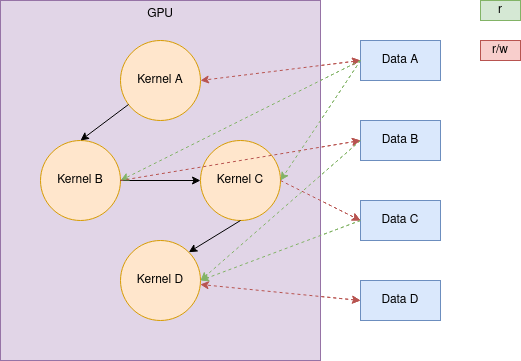

The diagram above was exported from draw.io. Its source (the exported page's mxGraphModel, read from the mxfile embedded in the PNG):
<mxGraphModel dx="1204" dy="788" grid="1" gridSize="10" guides="1" tooltips="1" connect="1" arrows="1" fold="1" page="1" pageScale="1" pageWidth="827" pageHeight="1169" math="0" shadow="0">
  <root>
    <mxCell id="0" />
    <mxCell id="1" parent="0" />
    <mxCell id="WLAb-HVYEj0Z8suwNHRZ-1" value="GPU&lt;br&gt;&lt;br&gt;&lt;br&gt;&lt;br&gt;&lt;br&gt;&lt;br&gt;&lt;br&gt;&lt;br&gt;&lt;br&gt;&lt;br&gt;&lt;br&gt;&lt;br&gt;&lt;br&gt;&lt;br&gt;&lt;br&gt;&lt;br&gt;&lt;br&gt;&lt;br&gt;&lt;br&gt;&lt;br&gt;&lt;br&gt;&lt;br&gt;&lt;br&gt;&lt;br&gt;" style="rounded=0;whiteSpace=wrap;html=1;fillColor=#e1d5e7;strokeColor=#9673a6;" parent="1" vertex="1">
      <mxGeometry x="40" y="40" width="320" height="360" as="geometry" />
    </mxCell>
    <mxCell id="WLAb-HVYEj0Z8suwNHRZ-2" value="Kernel A" style="ellipse;whiteSpace=wrap;html=1;fillColor=#ffe6cc;strokeColor=#d79b00;" parent="1" vertex="1">
      <mxGeometry x="160" y="80" width="80" height="80" as="geometry" />
    </mxCell>
    <mxCell id="WLAb-HVYEj0Z8suwNHRZ-7" value="" style="endArrow=classic;html=1;entryX=1;entryY=0.5;entryDx=0;entryDy=0;fillColor=#f8cecc;strokeColor=#b85450;dashed=1;endFill=1;startArrow=classic;startFill=1;exitX=0;exitY=0.5;exitDx=0;exitDy=0;shadow=0;" parent="1" source="WLAb-HVYEj0Z8suwNHRZ-15" target="WLAb-HVYEj0Z8suwNHRZ-2" edge="1">
      <mxGeometry width="50" height="50" relative="1" as="geometry">
        <mxPoint x="560" y="310" as="sourcePoint" />
        <mxPoint x="580" y="220" as="targetPoint" />
      </mxGeometry>
    </mxCell>
    <mxCell id="WLAb-HVYEj0Z8suwNHRZ-9" value="r/w" style="text;html=1;strokeColor=#b85450;fillColor=#f8cecc;align=center;verticalAlign=middle;whiteSpace=wrap;rounded=0;" parent="1" vertex="1">
      <mxGeometry x="520" y="80" width="40" height="20" as="geometry" />
    </mxCell>
    <mxCell id="WLAb-HVYEj0Z8suwNHRZ-15" value="Data A" style="rounded=0;whiteSpace=wrap;html=1;fillColor=#dae8fc;strokeColor=#6c8ebf;" parent="1" vertex="1">
      <mxGeometry x="400" y="80" width="80" height="40" as="geometry" />
    </mxCell>
    <mxCell id="Da_Yjzhlhk6ArrbKxL6F-7" value="Data B" style="rounded=0;whiteSpace=wrap;html=1;fillColor=#dae8fc;strokeColor=#6c8ebf;" parent="1" vertex="1">
      <mxGeometry x="400" y="160" width="80" height="40" as="geometry" />
    </mxCell>
    <mxCell id="ep_mE4AKWY02xB7TEc1H-1" value="Kernel B" style="ellipse;whiteSpace=wrap;html=1;fillColor=#ffe6cc;strokeColor=#d79b00;" parent="1" vertex="1">
      <mxGeometry x="80" y="180" width="80" height="80" as="geometry" />
    </mxCell>
    <mxCell id="ep_mE4AKWY02xB7TEc1H-2" value="Kernel C" style="ellipse;whiteSpace=wrap;html=1;fillColor=#ffe6cc;strokeColor=#d79b00;" parent="1" vertex="1">
      <mxGeometry x="240" y="180" width="80" height="80" as="geometry" />
    </mxCell>
    <mxCell id="ep_mE4AKWY02xB7TEc1H-3" value="Kernel D" style="ellipse;whiteSpace=wrap;html=1;fillColor=#ffe6cc;strokeColor=#d79b00;" parent="1" vertex="1">
      <mxGeometry x="160" y="280" width="80" height="80" as="geometry" />
    </mxCell>
    <mxCell id="ep_mE4AKWY02xB7TEc1H-10" value="Data B" style="rounded=0;whiteSpace=wrap;html=1;fillColor=#dae8fc;strokeColor=#6c8ebf;" parent="1" vertex="1">
      <mxGeometry x="400" y="240" width="80" height="40" as="geometry" />
    </mxCell>
    <mxCell id="ep_mE4AKWY02xB7TEc1H-18" value="Data B" style="rounded=0;whiteSpace=wrap;html=1;fillColor=#dae8fc;strokeColor=#6c8ebf;" parent="1" vertex="1">
      <mxGeometry x="400" y="320" width="80" height="40" as="geometry" />
    </mxCell>
    <mxCell id="ep_mE4AKWY02xB7TEc1H-21" value="" style="endArrow=classic;html=1;entryX=0.5;entryY=0;entryDx=0;entryDy=0;" parent="1" source="WLAb-HVYEj0Z8suwNHRZ-2" target="ep_mE4AKWY02xB7TEc1H-1" edge="1">
      <mxGeometry width="50" height="50" relative="1" as="geometry">
        <mxPoint x="390" y="340" as="sourcePoint" />
        <mxPoint x="440" y="290" as="targetPoint" />
      </mxGeometry>
    </mxCell>
    <mxCell id="ep_mE4AKWY02xB7TEc1H-23" value="" style="endArrow=classic;html=1;entryX=1;entryY=0;entryDx=0;entryDy=0;exitX=0.5;exitY=1;exitDx=0;exitDy=0;" parent="1" source="ep_mE4AKWY02xB7TEc1H-2" target="ep_mE4AKWY02xB7TEc1H-3" edge="1">
      <mxGeometry width="50" height="50" relative="1" as="geometry">
        <mxPoint x="181.7157287525381" y="158.2842712474619" as="sourcePoint" />
        <mxPoint x="130" y="210" as="targetPoint" />
      </mxGeometry>
    </mxCell>
    <mxCell id="ep_mE4AKWY02xB7TEc1H-24" value="" style="endArrow=classic;html=1;exitX=1;exitY=0.5;exitDx=0;exitDy=0;entryX=0;entryY=0.5;entryDx=0;entryDy=0;" parent="1" source="ep_mE4AKWY02xB7TEc1H-1" target="ep_mE4AKWY02xB7TEc1H-2" edge="1">
      <mxGeometry width="50" height="50" relative="1" as="geometry">
        <mxPoint x="290" y="290" as="sourcePoint" />
        <mxPoint x="238.28427124746213" y="341.71572875253787" as="targetPoint" />
      </mxGeometry>
    </mxCell>
    <mxCell id="ep_mE4AKWY02xB7TEc1H-26" value="" style="endArrow=classic;html=1;entryX=1;entryY=0.5;entryDx=0;entryDy=0;fillColor=#d5e8d4;strokeColor=#82b366;dashed=1;endFill=1;startArrow=none;startFill=0;exitX=0;exitY=0.5;exitDx=0;exitDy=0;" parent="1" source="WLAb-HVYEj0Z8suwNHRZ-15" target="ep_mE4AKWY02xB7TEc1H-1" edge="1">
      <mxGeometry width="50" height="50" relative="1" as="geometry">
        <mxPoint x="340" y="170" as="sourcePoint" />
        <mxPoint x="180" y="190" as="targetPoint" />
      </mxGeometry>
    </mxCell>
    <mxCell id="ep_mE4AKWY02xB7TEc1H-27" value="" style="endArrow=classic;html=1;entryX=1;entryY=0.5;entryDx=0;entryDy=0;fillColor=#d5e8d4;strokeColor=#82b366;dashed=1;endFill=1;startArrow=none;startFill=0;exitX=0;exitY=0.5;exitDx=0;exitDy=0;" parent="1" source="WLAb-HVYEj0Z8suwNHRZ-15" target="ep_mE4AKWY02xB7TEc1H-2" edge="1">
      <mxGeometry width="50" height="50" relative="1" as="geometry">
        <mxPoint x="390" y="160" as="sourcePoint" />
        <mxPoint x="170" y="230" as="targetPoint" />
      </mxGeometry>
    </mxCell>
    <mxCell id="ep_mE4AKWY02xB7TEc1H-28" value="" style="endArrow=classic;html=1;entryX=0;entryY=0.5;entryDx=0;entryDy=0;fillColor=#f8cecc;strokeColor=#b85450;dashed=1;endFill=1;startArrow=none;startFill=0;exitX=1;exitY=0.5;exitDx=0;exitDy=0;shadow=0;" parent="1" source="ep_mE4AKWY02xB7TEc1H-2" target="ep_mE4AKWY02xB7TEc1H-10" edge="1">
      <mxGeometry width="50" height="50" relative="1" as="geometry">
        <mxPoint x="710" y="160" as="sourcePoint" />
        <mxPoint x="550" y="180" as="targetPoint" />
      </mxGeometry>
    </mxCell>
    <mxCell id="ep_mE4AKWY02xB7TEc1H-29" value="" style="endArrow=classic;html=1;entryX=0;entryY=0.5;entryDx=0;entryDy=0;fillColor=#f8cecc;strokeColor=#b85450;dashed=1;endFill=1;startArrow=none;startFill=0;exitX=1;exitY=0.5;exitDx=0;exitDy=0;shadow=0;" parent="1" source="ep_mE4AKWY02xB7TEc1H-1" target="Da_Yjzhlhk6ArrbKxL6F-7" edge="1">
      <mxGeometry width="50" height="50" relative="1" as="geometry">
        <mxPoint x="318.28427124746213" y="258.28427124746213" as="sourcePoint" />
        <mxPoint x="410" y="270" as="targetPoint" />
      </mxGeometry>
    </mxCell>
    <mxCell id="ep_mE4AKWY02xB7TEc1H-30" value="" style="endArrow=classic;html=1;entryX=1;entryY=0.5;entryDx=0;entryDy=0;fillColor=#d5e8d4;strokeColor=#82b366;dashed=1;endFill=1;startArrow=none;startFill=0;exitX=0;exitY=0.5;exitDx=0;exitDy=0;" parent="1" source="ep_mE4AKWY02xB7TEc1H-10" target="ep_mE4AKWY02xB7TEc1H-3" edge="1">
      <mxGeometry width="50" height="50" relative="1" as="geometry">
        <mxPoint x="341.72" y="308.28" as="sourcePoint" />
        <mxPoint x="250.00427124746213" y="399.99572875253784" as="targetPoint" />
      </mxGeometry>
    </mxCell>
    <mxCell id="ep_mE4AKWY02xB7TEc1H-31" value="" style="endArrow=classic;html=1;entryX=1;entryY=0.5;entryDx=0;entryDy=0;fillColor=#d5e8d4;strokeColor=#82b366;dashed=1;endFill=1;startArrow=none;startFill=0;exitX=0;exitY=0.5;exitDx=0;exitDy=0;" parent="1" source="Da_Yjzhlhk6ArrbKxL6F-7" target="ep_mE4AKWY02xB7TEc1H-3" edge="1">
      <mxGeometry width="50" height="50" relative="1" as="geometry">
        <mxPoint x="374" y="210" as="sourcePoint" />
        <mxPoint x="202.28427124746213" y="298.28427124746213" as="targetPoint" />
      </mxGeometry>
    </mxCell>
    <mxCell id="ep_mE4AKWY02xB7TEc1H-32" value="" style="endArrow=classic;html=1;fillColor=#f8cecc;strokeColor=#b85450;dashed=1;endFill=1;startArrow=classic;startFill=1;exitX=0;exitY=0.5;exitDx=0;exitDy=0;shadow=0;" parent="1" source="ep_mE4AKWY02xB7TEc1H-18" target="ep_mE4AKWY02xB7TEc1H-3" edge="1">
      <mxGeometry width="50" height="50" relative="1" as="geometry">
        <mxPoint x="670" y="310" as="sourcePoint" />
        <mxPoint x="510" y="330" as="targetPoint" />
      </mxGeometry>
    </mxCell>
    <mxCell id="WLAb-HVYEj0Z8suwNHRZ-8" value="r" style="text;html=1;strokeColor=#82b366;fillColor=#d5e8d4;align=center;verticalAlign=middle;whiteSpace=wrap;rounded=0;" parent="1" vertex="1">
      <mxGeometry x="520" y="40" width="40" height="20" as="geometry" />
    </mxCell>
    <mxCell id="VlBmAmem5Bz8XfT66fKx-1" value="GPU&lt;br&gt;&lt;br&gt;&lt;br&gt;&lt;br&gt;&lt;br&gt;&lt;br&gt;&lt;br&gt;&lt;br&gt;&lt;br&gt;&lt;br&gt;&lt;br&gt;&lt;br&gt;&lt;br&gt;&lt;br&gt;&lt;br&gt;&lt;br&gt;&lt;br&gt;&lt;br&gt;&lt;br&gt;&lt;br&gt;&lt;br&gt;&lt;br&gt;&lt;br&gt;&lt;br&gt;" style="rounded=0;whiteSpace=wrap;html=1;fillColor=#e1d5e7;strokeColor=#9673a6;" parent="1" vertex="1">
      <mxGeometry x="40" y="40" width="320" height="360" as="geometry" />
    </mxCell>
    <mxCell id="VlBmAmem5Bz8XfT66fKx-2" value="Kernel A" style="ellipse;whiteSpace=wrap;html=1;fillColor=#ffe6cc;strokeColor=#d79b00;" parent="1" vertex="1">
      <mxGeometry x="160" y="80" width="80" height="80" as="geometry" />
    </mxCell>
    <mxCell id="VlBmAmem5Bz8XfT66fKx-3" value="" style="endArrow=classic;html=1;entryX=1;entryY=0.5;entryDx=0;entryDy=0;fillColor=#f8cecc;strokeColor=#b85450;dashed=1;endFill=1;startArrow=classic;startFill=1;exitX=0;exitY=0.5;exitDx=0;exitDy=0;shadow=0;" parent="1" source="VlBmAmem5Bz8XfT66fKx-5" target="VlBmAmem5Bz8XfT66fKx-2" edge="1">
      <mxGeometry width="50" height="50" relative="1" as="geometry">
        <mxPoint x="560" y="310" as="sourcePoint" />
        <mxPoint x="580" y="220" as="targetPoint" />
      </mxGeometry>
    </mxCell>
    <mxCell id="VlBmAmem5Bz8XfT66fKx-4" value="r/w" style="text;html=1;strokeColor=#b85450;fillColor=#f8cecc;align=center;verticalAlign=middle;whiteSpace=wrap;rounded=0;" parent="1" vertex="1">
      <mxGeometry x="520" y="80" width="40" height="20" as="geometry" />
    </mxCell>
    <mxCell id="VlBmAmem5Bz8XfT66fKx-5" value="Data A" style="rounded=0;whiteSpace=wrap;html=1;fillColor=#dae8fc;strokeColor=#6c8ebf;" parent="1" vertex="1">
      <mxGeometry x="400" y="80" width="80" height="40" as="geometry" />
    </mxCell>
    <mxCell id="VlBmAmem5Bz8XfT66fKx-6" value="Data B" style="rounded=0;whiteSpace=wrap;html=1;fillColor=#dae8fc;strokeColor=#6c8ebf;" parent="1" vertex="1">
      <mxGeometry x="400" y="160" width="80" height="40" as="geometry" />
    </mxCell>
    <mxCell id="VlBmAmem5Bz8XfT66fKx-7" value="Kernel B" style="ellipse;whiteSpace=wrap;html=1;fillColor=#ffe6cc;strokeColor=#d79b00;" parent="1" vertex="1">
      <mxGeometry x="80" y="180" width="80" height="80" as="geometry" />
    </mxCell>
    <mxCell id="VlBmAmem5Bz8XfT66fKx-8" value="Kernel C" style="ellipse;whiteSpace=wrap;html=1;fillColor=#ffe6cc;strokeColor=#d79b00;" parent="1" vertex="1">
      <mxGeometry x="240" y="180" width="80" height="80" as="geometry" />
    </mxCell>
    <mxCell id="VlBmAmem5Bz8XfT66fKx-9" value="Kernel D" style="ellipse;whiteSpace=wrap;html=1;fillColor=#ffe6cc;strokeColor=#d79b00;" parent="1" vertex="1">
      <mxGeometry x="160" y="280" width="80" height="80" as="geometry" />
    </mxCell>
    <mxCell id="VlBmAmem5Bz8XfT66fKx-10" value="Data C" style="rounded=0;whiteSpace=wrap;html=1;fillColor=#dae8fc;strokeColor=#6c8ebf;" parent="1" vertex="1">
      <mxGeometry x="400" y="240" width="80" height="40" as="geometry" />
    </mxCell>
    <mxCell id="VlBmAmem5Bz8XfT66fKx-11" value="Data D" style="rounded=0;whiteSpace=wrap;html=1;fillColor=#dae8fc;strokeColor=#6c8ebf;" parent="1" vertex="1">
      <mxGeometry x="400" y="320" width="80" height="40" as="geometry" />
    </mxCell>
    <mxCell id="VlBmAmem5Bz8XfT66fKx-12" value="" style="endArrow=classic;html=1;entryX=0.5;entryY=0;entryDx=0;entryDy=0;" parent="1" source="VlBmAmem5Bz8XfT66fKx-2" target="VlBmAmem5Bz8XfT66fKx-7" edge="1">
      <mxGeometry width="50" height="50" relative="1" as="geometry">
        <mxPoint x="390" y="340" as="sourcePoint" />
        <mxPoint x="440" y="290" as="targetPoint" />
      </mxGeometry>
    </mxCell>
    <mxCell id="VlBmAmem5Bz8XfT66fKx-13" value="" style="endArrow=classic;html=1;entryX=1;entryY=0;entryDx=0;entryDy=0;exitX=0.5;exitY=1;exitDx=0;exitDy=0;" parent="1" source="VlBmAmem5Bz8XfT66fKx-8" target="VlBmAmem5Bz8XfT66fKx-9" edge="1">
      <mxGeometry width="50" height="50" relative="1" as="geometry">
        <mxPoint x="181.7157287525381" y="158.2842712474619" as="sourcePoint" />
        <mxPoint x="130" y="210" as="targetPoint" />
      </mxGeometry>
    </mxCell>
    <mxCell id="VlBmAmem5Bz8XfT66fKx-14" value="" style="endArrow=classic;html=1;exitX=1;exitY=0.5;exitDx=0;exitDy=0;entryX=0;entryY=0.5;entryDx=0;entryDy=0;" parent="1" source="VlBmAmem5Bz8XfT66fKx-7" target="VlBmAmem5Bz8XfT66fKx-8" edge="1">
      <mxGeometry width="50" height="50" relative="1" as="geometry">
        <mxPoint x="290" y="290" as="sourcePoint" />
        <mxPoint x="238.28427124746213" y="341.71572875253787" as="targetPoint" />
      </mxGeometry>
    </mxCell>
    <mxCell id="VlBmAmem5Bz8XfT66fKx-15" value="" style="endArrow=classic;html=1;entryX=1;entryY=0.5;entryDx=0;entryDy=0;fillColor=#d5e8d4;strokeColor=#82b366;dashed=1;endFill=1;startArrow=none;startFill=0;exitX=0;exitY=0.5;exitDx=0;exitDy=0;" parent="1" source="VlBmAmem5Bz8XfT66fKx-5" target="VlBmAmem5Bz8XfT66fKx-7" edge="1">
      <mxGeometry width="50" height="50" relative="1" as="geometry">
        <mxPoint x="340" y="170" as="sourcePoint" />
        <mxPoint x="180" y="190" as="targetPoint" />
      </mxGeometry>
    </mxCell>
    <mxCell id="VlBmAmem5Bz8XfT66fKx-16" value="" style="endArrow=classic;html=1;entryX=1;entryY=0.5;entryDx=0;entryDy=0;fillColor=#d5e8d4;strokeColor=#82b366;dashed=1;endFill=1;startArrow=none;startFill=0;exitX=0;exitY=0.5;exitDx=0;exitDy=0;" parent="1" source="VlBmAmem5Bz8XfT66fKx-5" target="VlBmAmem5Bz8XfT66fKx-8" edge="1">
      <mxGeometry width="50" height="50" relative="1" as="geometry">
        <mxPoint x="390" y="160" as="sourcePoint" />
        <mxPoint x="170" y="230" as="targetPoint" />
      </mxGeometry>
    </mxCell>
    <mxCell id="VlBmAmem5Bz8XfT66fKx-17" value="" style="endArrow=classic;html=1;entryX=0;entryY=0.5;entryDx=0;entryDy=0;fillColor=#f8cecc;strokeColor=#b85450;dashed=1;endFill=1;startArrow=none;startFill=0;exitX=1;exitY=0.5;exitDx=0;exitDy=0;shadow=0;" parent="1" source="VlBmAmem5Bz8XfT66fKx-8" target="VlBmAmem5Bz8XfT66fKx-10" edge="1">
      <mxGeometry width="50" height="50" relative="1" as="geometry">
        <mxPoint x="710" y="160" as="sourcePoint" />
        <mxPoint x="550" y="180" as="targetPoint" />
      </mxGeometry>
    </mxCell>
    <mxCell id="VlBmAmem5Bz8XfT66fKx-18" value="" style="endArrow=classic;html=1;entryX=0;entryY=0.5;entryDx=0;entryDy=0;fillColor=#f8cecc;strokeColor=#b85450;dashed=1;endFill=1;startArrow=none;startFill=0;exitX=1;exitY=0.5;exitDx=0;exitDy=0;shadow=0;" parent="1" source="VlBmAmem5Bz8XfT66fKx-7" target="VlBmAmem5Bz8XfT66fKx-6" edge="1">
      <mxGeometry width="50" height="50" relative="1" as="geometry">
        <mxPoint x="318.28427124746213" y="258.28427124746213" as="sourcePoint" />
        <mxPoint x="410" y="270" as="targetPoint" />
      </mxGeometry>
    </mxCell>
    <mxCell id="VlBmAmem5Bz8XfT66fKx-19" value="" style="endArrow=classic;html=1;entryX=1;entryY=0.5;entryDx=0;entryDy=0;fillColor=#d5e8d4;strokeColor=#82b366;dashed=1;endFill=1;startArrow=none;startFill=0;exitX=0;exitY=0.5;exitDx=0;exitDy=0;" parent="1" source="VlBmAmem5Bz8XfT66fKx-10" target="VlBmAmem5Bz8XfT66fKx-9" edge="1">
      <mxGeometry width="50" height="50" relative="1" as="geometry">
        <mxPoint x="341.72" y="308.28" as="sourcePoint" />
        <mxPoint x="250.00427124746213" y="399.99572875253784" as="targetPoint" />
      </mxGeometry>
    </mxCell>
    <mxCell id="VlBmAmem5Bz8XfT66fKx-20" value="" style="endArrow=classic;html=1;entryX=1;entryY=0.5;entryDx=0;entryDy=0;fillColor=#d5e8d4;strokeColor=#82b366;dashed=1;endFill=1;startArrow=none;startFill=0;exitX=0;exitY=0.5;exitDx=0;exitDy=0;" parent="1" source="VlBmAmem5Bz8XfT66fKx-6" target="VlBmAmem5Bz8XfT66fKx-9" edge="1">
      <mxGeometry width="50" height="50" relative="1" as="geometry">
        <mxPoint x="374" y="210" as="sourcePoint" />
        <mxPoint x="202.28427124746213" y="298.28427124746213" as="targetPoint" />
      </mxGeometry>
    </mxCell>
    <mxCell id="VlBmAmem5Bz8XfT66fKx-21" value="" style="endArrow=classic;html=1;fillColor=#f8cecc;strokeColor=#b85450;dashed=1;endFill=1;startArrow=classic;startFill=1;exitX=0;exitY=0.5;exitDx=0;exitDy=0;shadow=0;" parent="1" source="VlBmAmem5Bz8XfT66fKx-11" target="VlBmAmem5Bz8XfT66fKx-9" edge="1">
      <mxGeometry width="50" height="50" relative="1" as="geometry">
        <mxPoint x="670" y="310" as="sourcePoint" />
        <mxPoint x="510" y="330" as="targetPoint" />
      </mxGeometry>
    </mxCell>
    <mxCell id="VlBmAmem5Bz8XfT66fKx-22" value="r" style="text;html=1;strokeColor=#82b366;fillColor=#d5e8d4;align=center;verticalAlign=middle;whiteSpace=wrap;rounded=0;" parent="1" vertex="1">
      <mxGeometry x="520" y="40" width="40" height="20" as="geometry" />
    </mxCell>
  </root>
</mxGraphModel>